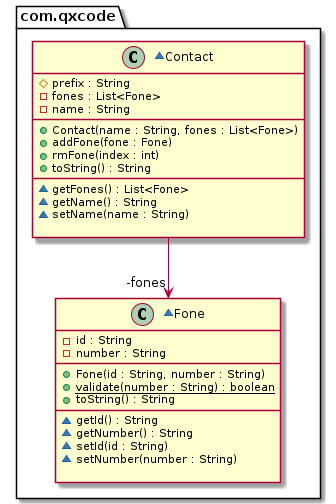

The diagram above was rendered by PlantUML. Its source (embedded in the PNG):
@startuml
package com.qxcode {
  ~class Contact {
    # prefix : String
    - fones : List<Fone>
    - name : String
    __
    + Contact(name : String, fones : List<Fone>)
    + addFone(fone : Fone)
    + rmFone(index : int)
    + toString() : String
    __
    ~ getFones() : List<Fone>
    ~ getName() : String
    ~ setName(name : String)

  }
  ~class Fone {
    - id : String
    - number : String
    __
    + Fone(id : String, number : String)
    + validate(number : String) : boolean {static}
    + toString() : String
    __
    ~ getId() : String
    ~ getNumber() : String
    ~ setId(id : String)
    ~ setNumber(number : String)

  }
}
Contact -->  "-fones" Fone
@enduml